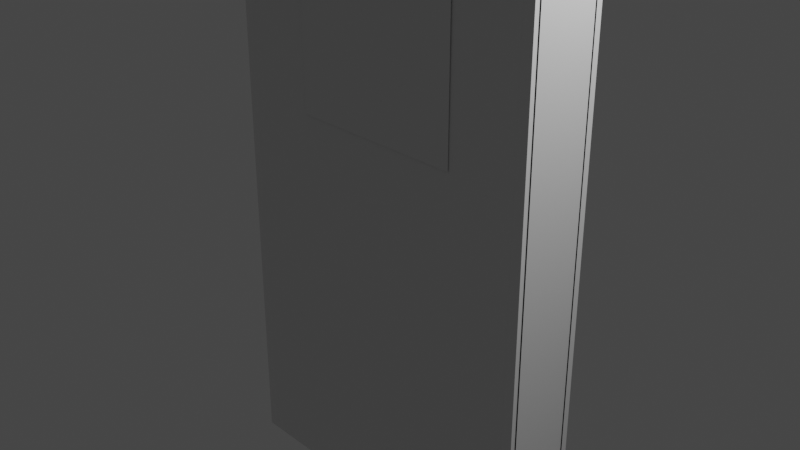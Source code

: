 # Source: Buch.blend  (saved by Blender 2.93.21; exported with 4.5.12 LTS)
import bpy
from mathutils import Matrix  # noqa: F401  (used for matrix-valued properties, if any)

bpy.ops.wm.read_factory_settings(use_empty=True)
scene = bpy.context.scene
scene.name = 'Scene'

# ---- collections
col_collection = bpy.data.collections.new('Collection'); scene.collection.children.link(col_collection)

# ---- materials (node trees are filled in below, after node groups)
mat_material_002 = bpy.data.materials.new('Material.002')
mat_material_002.use_transparent_shadow = False
mat_material_002.diffuse_color = (0.001948, 0.5668, 0.103, 1.0)
mat_material_003 = bpy.data.materials.new('Material.003')
mat_material_003.use_transparent_shadow = False
mat_material_003.diffuse_color = (0.9908, 1.0, 0.02346, 1.0)

# ---- material node trees
mat_material_002.use_nodes = True; mat_material_002.node_tree.nodes.clear()
_N = mat_material_002.node_tree.nodes; _L = mat_material_002.node_tree.links
n0 = _N.new('ShaderNodeBsdfPrincipled'); n0.name = 'Principled BSDF'; n0.location = (10, 300)
n0.distribution = 'GGX'
n0.subsurface_method = 'BURLEY'
n0.inputs[3].default_value = 1.45
n0.inputs[27].default_value = (0.0, 0.0, 0.0, 1.0)
n0.inputs[28].default_value = 1.0
n1 = _N.new('ShaderNodeOutputMaterial'); n1.name = 'Material Output'; n1.location = (300, 300)
_L.new(n0.outputs[0], n1.inputs[0])
n1.is_active_output = True
mat_material_003.use_nodes = True; mat_material_003.node_tree.nodes.clear()
_N = mat_material_003.node_tree.nodes; _L = mat_material_003.node_tree.links
n0 = _N.new('ShaderNodeBsdfPrincipled'); n0.name = 'Principled BSDF'; n0.location = (10, 300)
n0.distribution = 'GGX'
n0.subsurface_method = 'BURLEY'
n0.inputs[3].default_value = 1.45
n0.inputs[27].default_value = (0.0, 0.0, 0.0, 1.0)
n0.inputs[28].default_value = 1.0
n1 = _N.new('ShaderNodeOutputMaterial'); n1.name = 'Material Output'; n1.location = (300, 300)
_L.new(n0.outputs[0], n1.inputs[0])
n1.is_active_output = True

# ---- world
world_world = bpy.data.worlds.new('World'); scene.world = world_world
world_world.use_nodes = True; world_world.node_tree.nodes.clear()
_N = world_world.node_tree.nodes; _L = world_world.node_tree.links
n0 = _N.new('ShaderNodeOutputWorld'); n0.name = 'World Output'; n0.location = (300, 300)
n1 = _N.new('ShaderNodeBackground'); n1.name = 'Background'; n1.location = (10, 300)
n1.inputs[0].default_value = (0.05088, 0.05088, 0.05088, 1.0)
_L.new(n1.outputs[0], n0.inputs[0])
n0.is_active_output = True
world_world.color = (0.05088, 0.05088, 0.05088)
world_world.use_sun_shadow = False
world_world.sun_shadow_jitter_overblur = 0.0

# ---- cameras
cam_camera = bpy.data.cameras.new('Camera')
cam_camera.clip_end = 100.0
cam_camera.ortho_scale = 7.314

# ---- lights
light_light = bpy.data.lights.new('Light', 'POINT')
light_light.transmission_factor = 0.0
light_light.energy = 1000.0
light_light.shadow_soft_size = 0.1
light_light.shadow_maximum_resolution = 0.006
light_light.use_absolute_resolution = True

# ---- meshes
me_cube_002 = bpy.data.meshes.new('Cube.002')
me_cube_002.from_pydata([(-1.0, -1.0, -1.0), (-1.0, -1.0, 1.0), (-1.0, 1.0, -1.0), (-1.0, 1.0, 1.0), (1.0, -1.0, -1.0), (1.0, -1.0, 1.0), (1.0, 1.0, -1.0), (1.0, 1.0, 1.0), (-1.0, 1.235, 1.0), (-1.0, 1.235, -1.0), (1.0, 1.235, -1.0), (1.0, 1.235, 1.0), (-1.0, -1.167, -1.0), (-1.0, -1.167, 1.0), (1.0, -1.167, 1.0), (1.0, -1.167, -1.0), (1.072, 1.0, 1.0), (1.072, 1.0, -1.0), (1.072, -1.0, -1.0), (1.072, -1.0, 1.0), (-0.8865, 1.0, 1.0), (-0.8865, 1.0, -1.0), (-0.8865, -1.0, -1.0), (-0.8865, -1.0, 1.0), (1.066, 1.0, 1.0), (1.066, 1.0, -1.0), (1.066, 1.235, 1.0), (1.066, 1.235, -1.0), (1.0, -1.129, 1.0), (1.0, -1.129, -1.0), (1.066, -1.129, 1.0), (1.066, -1.129, -1.0), (1.0, -1.0, 1.059), (-1.0, -1.0, 1.059), (1.0, -1.167, 1.059), (-1.0, -1.167, 1.059), (-1.0, 1.0, 1.041), (1.0, 1.0, 1.041), (-1.0, 1.235, 1.041), (1.0, 1.235, 1.041), (1.0, 1.0, 1.041), (1.066, 1.0, 1.041), (1.0, -1.129, 1.041), (1.066, -1.129, 1.041), (1.0, 1.235, 1.04), (1.0, 1.0, 1.04), (1.066, 1.235, 1.04), (1.066, 1.0, 1.04), (-1.0, 1.0, 1.05), (1.0, 1.0, 1.05), (-1.0, 1.235, 1.05), (1.0, 1.235, 1.05), (1.0, 1.0, 1.058), (1.066, 1.0, 1.058), (1.0, -1.129, 1.058), (1.066, -1.129, 1.058), (1.0, -1.159, 1.0), (1.066, -1.159, 1.0), (1.0, -1.159, 1.041), (1.066, -1.159, 1.041), (1.0, -1.16, 1.041), (1.066, -1.16, 1.041), (1.0, -1.16, 1.058), (1.066, -1.16, 1.058), (1.0, -1.165, 1.0), (1.0, -1.165, -1.0), (1.066, -1.165, 1.0), (1.066, -1.165, -1.0), (1.0, 1.235, 1.058), (1.0, 1.0, 1.058), (1.066, 1.235, 1.058), (1.066, 1.0, 1.058), (-1.0, 1.0, 1.056), (1.0, 1.0, 1.056), (-1.0, 1.235, 1.056), (1.0, 1.235, 1.056), (-1.0, 1.0, 1.058), (1.0, 1.0, 1.058), (-1.0, 1.235, 1.058), (1.0, 1.235, 1.058), (-1.0, -1.167, 1.0), (-1.0, -1.0, 1.0), (-1.0, -1.167, 1.059), (-1.0, -1.0, 1.059), (1.066, 1.0, -1.002), (1.0, 1.0, -1.002), (1.066, -1.129, -1.002), (1.0, -1.129, -1.002)], [], [(2, 3, 8, 9), (7, 5, 19, 16), (1, 0, 12, 13), (9, 8, 11, 10), (6, 10, 27, 25), (6, 2, 9, 10), (3, 7, 37, 36), (15, 14, 13, 12), (0, 4, 15, 12), (5, 1, 33, 32), (4, 5, 14, 15), (18, 17, 21, 22), (6, 7, 16, 17), (5, 4, 18, 19), (4, 6, 17, 18), (21, 20, 23, 22), (16, 19, 23, 20), (17, 16, 20, 21), (19, 18, 22, 23), (24, 25, 27, 26), (24, 26, 46, 47), (25, 24, 30, 31), (10, 11, 26, 27), (28, 29, 65, 64), (25, 31, 86, 84), (7, 6, 29, 28), (7, 28, 42, 40), (32, 33, 35, 34), (14, 5, 32, 34), (33, 1, 81, 83), (13, 14, 34, 35), (38, 36, 48, 50), (8, 3, 36, 38), (11, 8, 38, 39), (7, 11, 39, 37), (43, 41, 53, 55), (30, 43, 59, 57), (30, 24, 41, 43), (24, 7, 40, 41), (46, 44, 68, 70), (11, 7, 45, 44), (7, 24, 47, 45), (26, 11, 44, 46), (50, 48, 72, 74), (36, 37, 49, 48), (37, 39, 51, 49), (39, 38, 50, 51), (53, 52, 54, 55), (41, 40, 52, 53), (40, 42, 54, 52), (54, 42, 60, 62), (56, 57, 59, 58), (42, 28, 56, 58), (28, 30, 57, 56), (43, 42, 58, 59), (60, 61, 63, 62), (43, 55, 63, 61), (55, 54, 62, 63), (42, 43, 61, 60), (64, 65, 67, 66), (30, 28, 64, 66), (31, 30, 66, 67), (29, 31, 67, 65), (68, 69, 71, 70), (47, 46, 70, 71), (45, 47, 71, 69), (44, 45, 69, 68), (74, 72, 76, 78), (48, 49, 73, 72), (49, 51, 75, 73), (51, 50, 74, 75), (76, 77, 79, 78), (72, 73, 77, 76), (73, 75, 79, 77), (75, 74, 78, 79), (81, 80, 82, 83), (35, 33, 83, 82), (1, 13, 80, 81), (13, 35, 82, 80), (85, 84, 86, 87), (6, 25, 84, 85), (29, 6, 85, 87), (31, 29, 87, 86)])
me_cube_002.polygons.foreach_set('material_index', [1, 0, 1, 1, 1, 1, 1, 1, 1, 1, 0, 0, 0, 0, 1, 0, 0, 0, 0, 1, 1, 1, 1, 0, 1, 0, 1, 1, 0, 1, 1, 1, 1, 1, 1, 1, 1, 1, 0, 1, 1, 0, 1, 1, 1, 1, 1, 1, 0, 1, 0, 1, 0, 1, 1, 1, 1, 0, 1, 1, 1, 1, 1, 1, 1, 0, 1, 1, 1, 1, 1, 1, 0, 1, 1, 1, 1, 0, 1, 1, 1, 0, 0])
_uv = me_cube_002.uv_layers.new(name='UVMap')
_uv.uv.foreach_set('vector', [0.375, 0.25, 0.625, 0.25, 0.625, 0.25, 0.375, 0.25, 0.625, 0.5, 0.625, 0.75, 0.625, 0.75, 0.625, 0.5, 0.625, 0.0, 0.375, 0.0, 0.375, 0.0, 0.625, 0.0, 0.375, 0.25, 0.625, 0.25, 0.625, 0.5, 0.375, 0.5, 0.375, 0.5, 0.375, 0.5, 0.375, 0.5, 0.375, 0.5, 0.375, 0.5, 0.125, 0.5, 0.125, 0.5, 0.375, 0.5, 0.0, 0.0, 0.0, 0.0, 0.0, 0.0, 0.0, 0.0, 0.375, 0.75, 0.625, 0.75, 0.625, 1.0, 0.375, 1.0, 0.125, 0.75, 0.375, 0.75, 0.375, 0.75, 0.125, 0.75, 0.0, 0.0, 0.0, 0.0, 0.0, 0.0, 0.0, 0.0, 0.375, 0.75, 0.625, 0.75, 0.625, 0.75, 0.375, 0.75, 0.375, 0.75, 0.375, 0.5, 0.375, 0.5, 0.375, 0.75, 0.375, 0.5, 0.625, 0.5, 0.625, 0.5, 0.375, 0.5, 0.625, 0.75, 0.375, 0.75, 0.375, 0.75, 0.625, 0.75, 0.375, 0.75, 0.375, 0.5, 0.375, 0.5, 0.375, 0.75, 0.375, 0.5, 0.625, 0.5, 0.625, 0.75, 0.375, 0.75, 0.625, 0.5, 0.625, 0.75, 0.625, 0.75, 0.625, 0.5, 0.375, 0.5, 0.625, 0.5, 0.625, 0.5, 0.375, 0.5, 0.625, 0.75, 0.375, 0.75, 0.375, 0.75, 0.625, 0.75, 0.625, 0.5, 0.375, 0.5, 0.375, 0.5, 0.625, 0.5, 0.625, 0.5, 0.625, 0.5, 0.625, 0.5, 0.625, 0.5, 0.375, 0.5, 0.625, 0.5, 0.625, 0.5, 0.375, 0.5, 0.375, 0.5, 0.625, 0.5, 0.625, 0.5, 0.375, 0.5, 0.625, 0.5, 0.375, 0.5, 0.375, 0.5, 0.625, 0.5, 0.375, 0.5, 0.375, 0.5, 0.375, 0.5, 0.375, 0.5, 0.625, 0.5, 0.375, 0.5, 0.375, 0.5, 0.625, 0.5, 0.625, 0.5, 0.625, 0.5, 0.625, 0.5, 0.625, 0.5, 0.625, 0.75, 0.875, 0.75, 0.875, 0.75, 0.625, 0.75, 0.625, 0.75, 0.625, 0.75, 0.625, 0.75, 0.625, 0.75, 0.0, 0.0, 0.0, 0.0, 0.0, 0.0, 0.0, 0.0, 0.625, 1.0, 0.625, 0.75, 0.625, 0.75, 0.625, 1.0, 0.625, 0.25, 0.625, 0.25, 0.625, 0.25, 0.625, 0.25, 0.625, 0.25, 0.625, 0.25, 0.625, 0.25, 0.625, 0.25, 0.625, 0.5, 0.625, 0.25, 0.625, 0.25, 0.625, 0.5, 0.625, 0.5, 0.625, 0.5, 0.625, 0.5, 0.625, 0.5, 0.625, 0.5, 0.625, 0.5, 0.625, 0.5, 0.625, 0.5, 0.625, 0.5, 0.625, 0.5, 0.625, 0.5, 0.625, 0.5, 0.625, 0.5, 0.625, 0.5, 0.625, 0.5, 0.625, 0.5, 0.625, 0.5, 0.625, 0.5, 0.625, 0.5, 0.625, 0.5, 0.625, 0.5, 0.625, 0.5, 0.625, 0.5, 0.625, 0.5, 0.625, 0.5, 0.625, 0.5, 0.625, 0.5, 0.625, 0.5, 0.625, 0.5, 0.625, 0.5, 0.625, 0.5, 0.625, 0.5, 0.625, 0.5, 0.625, 0.5, 0.625, 0.5, 0.625, 0.5, 0.625, 0.25, 0.625, 0.25, 0.625, 0.25, 0.625, 0.25, 0.0, 0.0, 0.0, 0.0, 0.0, 0.0, 0.0, 0.0, 0.625, 0.5, 0.625, 0.5, 0.625, 0.5, 0.625, 0.5, 0.625, 0.5, 0.625, 0.25, 0.625, 0.25, 0.625, 0.5, 0.625, 0.5, 0.625, 0.5, 0.625, 0.5, 0.625, 0.5, 0.625, 0.5, 0.625, 0.5, 0.625, 0.5, 0.625, 0.5, 0.625, 0.5, 0.625, 0.5, 0.625, 0.5, 0.625, 0.5, 0.625, 0.5, 0.625, 0.5, 0.625, 0.5, 0.625, 0.5, 0.625, 0.5, 0.625, 0.5, 0.625, 0.5, 0.625, 0.5, 0.625, 0.5, 0.625, 0.5, 0.625, 0.5, 0.625, 0.5, 0.625, 0.5, 0.625, 0.5, 0.625, 0.5, 0.625, 0.5, 0.625, 0.5, 0.625, 0.5, 0.625, 0.5, 0.625, 0.5, 0.625, 0.5, 0.625, 0.5, 0.625, 0.5, 0.625, 0.5, 0.625, 0.5, 0.625, 0.5, 0.625, 0.5, 0.625, 0.5, 0.625, 0.5, 0.625, 0.5, 0.625, 0.5, 0.625, 0.5, 0.625, 0.5, 0.625, 0.5, 0.625, 0.5, 0.625, 0.5, 0.625, 0.5, 0.375, 0.5, 0.375, 0.5, 0.625, 0.5, 0.625, 0.5, 0.625, 0.5, 0.625, 0.5, 0.625, 0.5, 0.375, 0.5, 0.625, 0.5, 0.625, 0.5, 0.375, 0.5, 0.375, 0.5, 0.375, 0.5, 0.375, 0.5, 0.375, 0.5, 0.625, 0.5, 0.625, 0.5, 0.625, 0.5, 0.625, 0.5, 0.625, 0.5, 0.625, 0.5, 0.625, 0.5, 0.625, 0.5, 0.625, 0.5, 0.625, 0.5, 0.625, 0.5, 0.625, 0.5, 0.625, 0.5, 0.625, 0.5, 0.625, 0.5, 0.625, 0.5, 0.625, 0.25, 0.625, 0.25, 0.625, 0.25, 0.625, 0.25, 0.0, 0.0, 0.0, 0.0, 0.0, 0.0, 0.0, 0.0, 0.625, 0.5, 0.625, 0.5, 0.625, 0.5, 0.625, 0.5, 0.625, 0.5, 0.625, 0.25, 0.625, 0.25, 0.625, 0.5, 0.875, 0.5, 0.625, 0.5, 0.625, 0.5, 0.875, 0.5, 0.0, 0.0, 0.0, 0.0, 0.0, 0.0, 0.0, 0.0, 0.625, 0.5, 0.625, 0.5, 0.625, 0.5, 0.625, 0.5, 0.625, 0.5, 0.625, 0.25, 0.625, 0.25, 0.625, 0.5, 0.625, 0.0, 0.625, 0.0, 0.625, 0.0, 0.625, 0.0, 0.875, 0.75, 0.875, 0.75, 0.875, 0.75, 0.875, 0.75, 0.625, 0.0, 0.625, 0.0, 0.625, 0.0, 0.625, 0.0, 0.625, 1.0, 0.625, 1.0, 0.625, 1.0, 0.625, 1.0, 0.375, 0.5, 0.375, 0.5, 0.375, 0.5, 0.375, 0.5, 0.375, 0.5, 0.375, 0.5, 0.375, 0.5, 0.375, 0.5, 0.375, 0.5, 0.375, 0.5, 0.375, 0.5, 0.375, 0.5, 0.375, 0.5, 0.375, 0.5, 0.375, 0.5, 0.375, 0.5])
me_cube_002.materials.append(None)
me_cube_002.materials.append(mat_material_002)
me_cube_002.materials.append(mat_material_003)
me_cube_002.use_remesh_fix_poles = True
me_cube_002.use_remesh_preserve_attributes = False
me_cube_002.update()
me_plane = bpy.data.meshes.new('Plane')
me_plane.from_pydata([(-1.0, -1.0, 0.0), (1.0, -1.0, 0.0), (-1.0, 1.0, 0.0), (1.0, 1.0, 0.0)], [], [(0, 1, 3, 2)])
_uv = me_plane.uv_layers.new(name='UVMap')
_uv.uv.foreach_set('vector', [0.0, 0.0, 1.0, 0.0, 1.0, 1.0, 0.0, 1.0])
me_plane.use_remesh_fix_poles = True
me_plane.use_remesh_preserve_attributes = False
me_plane.update()

# ---- objects
ob_light = bpy.data.objects.new('Light', light_light)
ob_camera = bpy.data.objects.new('Camera', cam_camera)
ob_cube = bpy.data.objects.new('Cube', me_cube_002)
ob_plane = bpy.data.objects.new('Plane', me_plane)

# ---- transforms, parenting, visibility, modifiers, constraints
ob_light.location = (4.076, 1.005, 5.904)
ob_light.rotation_euler = (0.6503, 0.05522, 1.866)
ob_light.lock_rotations_4d = False
ob_light.empty_display_type = 'ARROWS'
ob_light.color = (0.0, 0.0, 0.0, 0.0)
ob_light.lineart.crease_threshold = 0.0
ob_camera.location = (7.359, -6.926, 4.958)
ob_camera.rotation_euler = (1.109, 0.0, 0.8149)
ob_camera.lock_rotations_4d = False
ob_camera.empty_display_type = 'ARROWS'
ob_camera.color = (0.0, 0.0, 0.0, 0.0)
ob_camera.display_type = 'WIRE'
ob_camera.lineart.crease_threshold = 0.0
ob_cube.location = (0.0, 0.0, 0.0)
ob_cube.scale = (1.845, 0.3554, 3.311)
ob_plane.location = (0.07836, -0.4258, 1.985)
ob_plane.rotation_euler = (1.573, -0.0, 0.0)

# ---- collection membership
col_collection.objects.link(ob_light)
col_collection.objects.link(ob_camera)
col_collection.objects.link(ob_cube)
col_collection.objects.link(ob_plane)

# ---- scene / render settings (as saved in the file)
scene.camera = ob_camera
scene.frame_start = 1; scene.frame_end = 250; scene.frame_set(1)
scene.render.engine = 'BLENDER_EEVEE_NEXT'
scene.cycles.use_denoising = False
scene.cycles.samples = 128
scene.cycles.sampling_pattern = 'TABULATED_SOBOL'
scene.cycles.use_adaptive_sampling = False
scene.cycles.use_light_tree = False
scene.view_settings.view_transform = 'Filmic'
bpy.context.view_layer.update()
